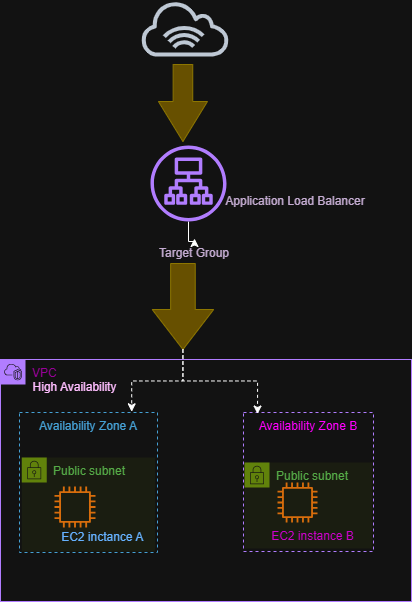

The diagram above was exported from draw.io. Its source (the exported page's mxGraphModel, read from the mxfile embedded in the PNG):
<mxGraphModel dx="904" dy="684" grid="0" gridSize="10" guides="1" tooltips="1" connect="1" arrows="1" fold="1" page="1" pageScale="1" pageWidth="850" pageHeight="1100" math="0" shadow="0">
  <root>
    <mxCell id="0" />
    <mxCell id="1" parent="0" />
    <mxCell id="Y06ca8MBzPoGPOECF3N3-3" parent="1" style="sketch=0;outlineConnect=0;fontColor=#232F3E;gradientColor=none;fillColor=#232F3D;strokeColor=none;dashed=0;verticalLabelPosition=bottom;verticalAlign=top;align=center;html=1;fontSize=12;fontStyle=0;aspect=fixed;pointerEvents=1;shape=mxgraph.aws4.internet_alt1;" value="" vertex="1">
      <mxGeometry height="56" width="91.01" x="270.99" y="33" as="geometry" />
    </mxCell>
    <mxCell id="Y06ca8MBzPoGPOECF3N3-5" parent="1" style="html=1;shadow=0;dashed=0;align=center;verticalAlign=middle;shape=mxgraph.arrows2.arrow;dy=0.6;dx=40;direction=south;notch=0;fillColor=#e3c800;fontColor=#000000;strokeColor=#B09500;" value="" vertex="1">
      <mxGeometry height="77" width="49" x="289.94" y="97" as="geometry" />
    </mxCell>
    <mxCell id="Y06ca8MBzPoGPOECF3N3-7" parent="1" style="points=[[0,0],[0.25,0],[0.5,0],[0.75,0],[1,0],[1,0.25],[1,0.5],[1,0.75],[1,1],[0.75,1],[0.5,1],[0.25,1],[0,1],[0,0.75],[0,0.5],[0,0.25]];outlineConnect=0;gradientColor=none;html=1;whiteSpace=wrap;fontSize=12;fontStyle=0;container=1;pointerEvents=0;collapsible=0;recursiveResize=0;shape=mxgraph.aws4.group;grIcon=mxgraph.aws4.group_vpc2;strokeColor=#8C4FFF;fillColor=none;verticalAlign=top;align=left;spacingLeft=30;fontColor=light-dark(#232F3E,#990099);dashed=0;" value="VPC" vertex="1">
      <mxGeometry height="242" width="411" x="132" y="392" as="geometry" />
    </mxCell>
    <mxCell id="Y06ca8MBzPoGPOECF3N3-9" parent="Y06ca8MBzPoGPOECF3N3-7" style="points=[[0,0],[0.25,0],[0.5,0],[0.75,0],[1,0],[1,0.25],[1,0.5],[1,0.75],[1,1],[0.75,1],[0.5,1],[0.25,1],[0,1],[0,0.75],[0,0.5],[0,0.25]];outlineConnect=0;gradientColor=none;html=1;whiteSpace=wrap;fontSize=12;fontStyle=0;container=1;pointerEvents=0;collapsible=0;recursiveResize=0;shape=mxgraph.aws4.group;grIcon=mxgraph.aws4.group_security_group;grStroke=0;strokeColor=#7AA116;fillColor=#F2F6E8;verticalAlign=top;align=left;spacingLeft=30;fontColor=#248814;dashed=0;" value="Public subnet" vertex="1">
      <mxGeometry height="94" width="133.5" x="21.25" y="98" as="geometry" />
    </mxCell>
    <mxCell id="Y06ca8MBzPoGPOECF3N3-11" parent="Y06ca8MBzPoGPOECF3N3-7" style="pink colorfillColor=none;strokeColor=inherit;dashed=1;verticalAlign=top;fontStyle=0;fontColor=#147EBA;whiteSpace=wrap;html=1;" value="&lt;span style=&quot;color: light-dark(rgb(0, 0, 0), rgb(255, 0, 255));&quot;&gt;Availability Zone B&lt;/span&gt;" vertex="1">
      <mxGeometry height="139" width="130" x="243" y="53" as="geometry" />
    </mxCell>
    <mxCell id="Y06ca8MBzPoGPOECF3N3-12" parent="Y06ca8MBzPoGPOECF3N3-7" style="sketch=0;outlineConnect=0;fontColor=#232F3E;gradientColor=none;fillColor=#ED7100;strokeColor=none;dashed=0;verticalLabelPosition=bottom;verticalAlign=top;align=center;html=1;fontSize=12;fontStyle=0;aspect=fixed;pointerEvents=1;shape=mxgraph.aws4.instance2;" value="" vertex="1">
      <mxGeometry height="41" width="41" x="54" y="127" as="geometry" />
    </mxCell>
    <mxCell id="Y06ca8MBzPoGPOECF3N3-14" parent="Y06ca8MBzPoGPOECF3N3-7" style="points=[[0,0],[0.25,0],[0.5,0],[0.75,0],[1,0],[1,0.25],[1,0.5],[1,0.75],[1,1],[0.75,1],[0.5,1],[0.25,1],[0,1],[0,0.75],[0,0.5],[0,0.25]];outlineConnect=0;gradientColor=none;html=1;whiteSpace=wrap;fontSize=12;fontStyle=0;container=1;pointerEvents=0;collapsible=0;recursiveResize=0;shape=mxgraph.aws4.group;grIcon=mxgraph.aws4.group_security_group;grStroke=0;strokeColor=#7AA116;fillColor=#F2F6E8;verticalAlign=top;align=left;spacingLeft=30;fontColor=#248814;dashed=0;" value="Public subnet" vertex="1">
      <mxGeometry height="86" width="128" x="244" y="103" as="geometry" />
    </mxCell>
    <mxCell id="Y06ca8MBzPoGPOECF3N3-15" parent="Y06ca8MBzPoGPOECF3N3-7" style="Pink colorsketch=0;outlineConnect=0;fontColor=light-dark(#232F3E,#CC00CC);gradientColor=none;fillColor=#ED7100;strokeColor=none;dashed=0;verticalLabelPosition=bottom;verticalAlign=top;align=center;html=1;fontSize=12;fontStyle=0;aspect=fixed;pointerEvents=1;shape=mxgraph.aws4.instance2;spacingLeft=30;fontFamily=Helvetica;" value="EC2 instance B" vertex="1">
      <mxGeometry height="40" width="40" x="277" y="123" as="geometry" />
    </mxCell>
    <mxCell id="Y06ca8MBzPoGPOECF3N3-8" parent="Y06ca8MBzPoGPOECF3N3-7" style="fillColor=none;strokeColor=#147EBA;dashed=1;verticalAlign=top;fontStyle=0;fontColor=#147EBA;whiteSpace=wrap;html=1;" value="Availability Zone A" vertex="1">
      <mxGeometry height="140" width="138" x="19" y="53" as="geometry" />
    </mxCell>
    <mxCell id="Y06ca8MBzPoGPOECF3N3-27" parent="Y06ca8MBzPoGPOECF3N3-7" style="text;html=1;whiteSpace=wrap;strokeColor=none;fillColor=none;align=center;verticalAlign=middle;rounded=0;fontFamily=Helvetica;fontSize=12;fontColor=light-dark(#232F3E,#66B2FF);fontStyle=0;" value="EC2 inctance A&amp;nbsp;" vertex="1">
      <mxGeometry height="30" width="89" x="59" y="163" as="geometry" />
    </mxCell>
    <mxCell id="Y06ca8MBzPoGPOECF3N3-56" parent="Y06ca8MBzPoGPOECF3N3-7" style="text;html=1;whiteSpace=wrap;strokeColor=none;fillColor=none;align=center;verticalAlign=middle;rounded=0;fontFamily=Helvetica;fontSize=12;fontColor=#232F3E;fontStyle=0;" value="&lt;span style=&quot;color: rgb(76, 0, 153);&quot;&gt;High Availability&lt;/span&gt;" vertex="1">
      <mxGeometry height="30" width="91" x="29" y="13" as="geometry" />
    </mxCell>
    <mxCell id="Y06ca8MBzPoGPOECF3N3-18" parent="1" style="html=1;shadow=0;dashed=0;align=center;verticalAlign=middle;shape=mxgraph.arrows2.arrow;dy=0.6;dx=40;direction=south;notch=0;pointerEvents=1;spacingLeft=30;fontFamily=Helvetica;fontSize=12;fontColor=#000000;fontStyle=0;fillColor=#e3c800;strokeColor=#B09500;" value="" vertex="1">
      <mxGeometry height="86" width="61.5" x="283.69" y="296" as="geometry" />
    </mxCell>
    <mxCell id="Y06ca8MBzPoGPOECF3N3-52" parent="1" style="text;html=1;whiteSpace=wrap;strokeColor=none;fillColor=none;align=center;verticalAlign=middle;rounded=0;fontFamily=Helvetica;fontSize=12;fontColor=light-dark(#000000,#C3ABD0);fontStyle=0;" value="Application Load Balancer" vertex="1">
      <mxGeometry height="30" width="164" x="345.19" y="219" as="geometry" />
    </mxCell>
    <mxCell id="aNmqwKFcKjM386t0puxN-15" edge="1" parent="1" source="aNmqwKFcKjM386t0puxN-13" style="edgeStyle=orthogonalEdgeStyle;rounded=0;orthogonalLoop=1;jettySize=auto;html=1;entryX=0.5;entryY=0;entryDx=0;entryDy=0;" target="aNmqwKFcKjM386t0puxN-1">
      <mxGeometry relative="1" as="geometry" />
    </mxCell>
    <mxCell id="aNmqwKFcKjM386t0puxN-1" parent="1" style="text;html=1;whiteSpace=wrap;strokeColor=none;fillColor=none;align=center;verticalAlign=middle;rounded=0;fontColor=light-dark(#000000,#C3ABD0);" value="Target Group" vertex="1">
      <mxGeometry height="30" width="88" x="282" y="271" as="geometry" />
    </mxCell>
    <mxCell id="aNmqwKFcKjM386t0puxN-7" edge="1" parent="1" source="Y06ca8MBzPoGPOECF3N3-18" style="edgeStyle=orthogonalEdgeStyle;rounded=0;orthogonalLoop=1;jettySize=auto;html=1;entryX=0.813;entryY=-0.005;entryDx=0;entryDy=0;entryPerimeter=0;dashed=1;" target="Y06ca8MBzPoGPOECF3N3-8">
      <mxGeometry relative="1" as="geometry" />
    </mxCell>
    <mxCell id="aNmqwKFcKjM386t0puxN-11" edge="1" parent="1" source="Y06ca8MBzPoGPOECF3N3-18" style="edgeStyle=orthogonalEdgeStyle;rounded=0;orthogonalLoop=1;jettySize=auto;html=1;exitX=1;exitY=0.5;exitDx=0;exitDy=0;exitPerimeter=0;entryX=0.108;entryY=0.011;entryDx=0;entryDy=0;entryPerimeter=0;dashed=1;" target="Y06ca8MBzPoGPOECF3N3-11">
      <mxGeometry relative="1" as="geometry" />
    </mxCell>
    <mxCell id="aNmqwKFcKjM386t0puxN-13" parent="1" style="sketch=0;outlineConnect=0;fontColor=#232F3E;gradientColor=none;fillColor=#8C4FFF;strokeColor=none;dashed=0;verticalLabelPosition=bottom;verticalAlign=top;align=center;html=1;fontSize=12;fontStyle=0;aspect=fixed;pointerEvents=1;shape=mxgraph.aws4.application_load_balancer;" value="" vertex="1">
      <mxGeometry height="76" width="76" x="282" y="178" as="geometry" />
    </mxCell>
  </root>
</mxGraphModel>